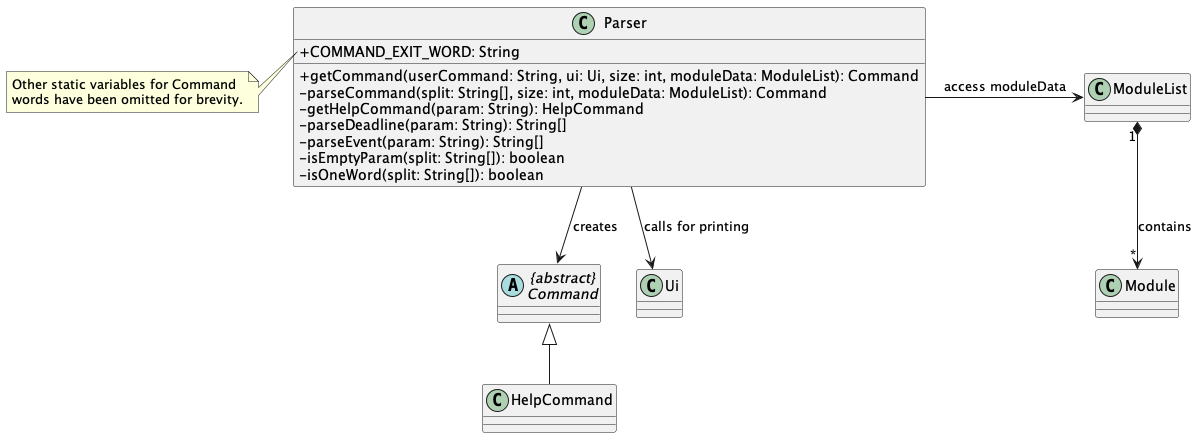

The diagram above was rendered by PlantUML. Its source (embedded in the PNG):
@startuml
'https://plantuml.com/class-diagram
skinparam classAttributeIconSize 0

class Parser {
+ COMMAND_EXIT_WORD: String
+ getCommand(userCommand: String, ui: Ui, size: int, moduleData: ModuleList): Command
- parseCommand(split: String[], size: int, moduleData: ModuleList): Command
- getHelpCommand(param: String): HelpCommand
- parseDeadline(param: String): String[]
- parseEvent(param: String): String[]
- isEmptyParam(split: String[]): boolean
- isOneWord(split: String[]): boolean
}
note left of Parser::COMMAND_EXIT_WORD
    Other static variables for Command
    words have been omitted for brevity.
end note

Parser -> ModuleList : access moduleData
ModuleList "1" *--> "*" Module : contains

abstract class "{abstract}\nCommand" as Command
Parser --> Ui : calls for printing
Parser --> Command: creates
Command <|-- HelpCommand


@enduml